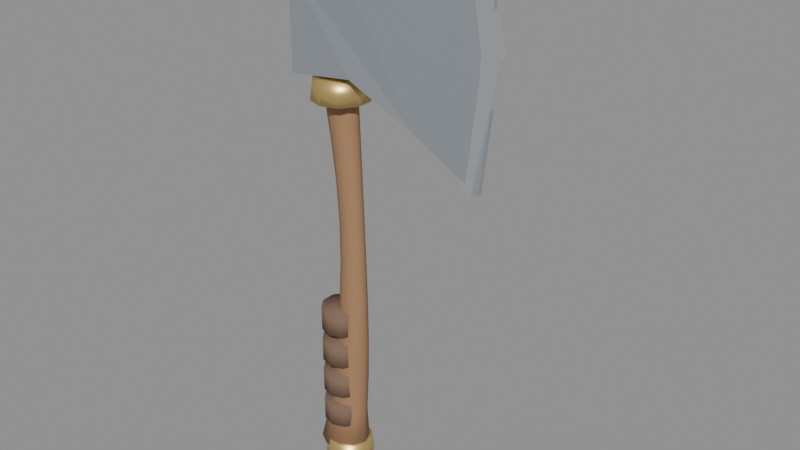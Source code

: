 # Source: weapon_axe26.blend  (saved by Blender 5.2.44; exported with 4.5.12 LTS)
import bpy
from mathutils import Matrix  # noqa: F401  (used for matrix-valued properties, if any)

bpy.ops.wm.read_factory_settings(use_empty=True)
scene = bpy.context.scene
scene.name = 'Scene'

# ---- materials (node trees are filled in below, after node groups)
mat_axewood = bpy.data.materials.new('AxeWood')
mat_axeleather = bpy.data.materials.new('AxeLeather')
mat_axesteel = bpy.data.materials.new('AxeSteel')
mat_axeedge = bpy.data.materials.new('AxeEdge')
mat_axebrass = bpy.data.materials.new('AxeBrass')

# ---- material node trees
mat_axewood.use_nodes = True; mat_axewood.node_tree.nodes.clear()
_N = mat_axewood.node_tree.nodes; _L = mat_axewood.node_tree.links
n0 = _N.new('ShaderNodeBsdfPrincipled'); n0.name = 'Principled BSDF'; n0.location = (-200, 100)
n0.inputs[0].default_value = (0.36, 0.2, 0.1, 1.0)
n0.inputs[2].default_value = 0.8
n0.inputs[10].default_value = 0.005
n1 = _N.new('ShaderNodeOutputMaterial'); n1.name = 'Material Output'; n1.location = (200, 100)
_L.new(n0.outputs[0], n1.inputs[0])
n1.is_active_output = True
mat_axeleather.use_nodes = True; mat_axeleather.node_tree.nodes.clear()
_N = mat_axeleather.node_tree.nodes; _L = mat_axeleather.node_tree.links
n0 = _N.new('ShaderNodeBsdfPrincipled'); n0.name = 'Principled BSDF'; n0.location = (-200, 100)
n0.inputs[0].default_value = (0.2, 0.12, 0.08, 1.0)
n0.inputs[2].default_value = 0.9
n0.inputs[10].default_value = 0.005
n1 = _N.new('ShaderNodeOutputMaterial'); n1.name = 'Material Output'; n1.location = (200, 100)
_L.new(n0.outputs[0], n1.inputs[0])
n1.is_active_output = True
mat_axesteel.use_nodes = True; mat_axesteel.node_tree.nodes.clear()
_N = mat_axesteel.node_tree.nodes; _L = mat_axesteel.node_tree.links
n0 = _N.new('ShaderNodeBsdfPrincipled'); n0.name = 'Principled BSDF'; n0.location = (-200, 100)
n0.inputs[0].default_value = (0.55, 0.6, 0.66, 1.0)
n0.inputs[1].default_value = 0.8
n0.inputs[2].default_value = 0.35
n0.inputs[10].default_value = 0.005
n1 = _N.new('ShaderNodeOutputMaterial'); n1.name = 'Material Output'; n1.location = (200, 100)
_L.new(n0.outputs[0], n1.inputs[0])
n1.is_active_output = True
mat_axeedge.use_nodes = True; mat_axeedge.node_tree.nodes.clear()
_N = mat_axeedge.node_tree.nodes; _L = mat_axeedge.node_tree.links
n0 = _N.new('ShaderNodeBsdfPrincipled'); n0.name = 'Principled BSDF'; n0.location = (-200, 100)
n0.inputs[0].default_value = (0.85, 0.88, 0.92, 1.0)
n0.inputs[1].default_value = 0.9
n0.inputs[2].default_value = 0.25
n0.inputs[10].default_value = 0.005
n1 = _N.new('ShaderNodeOutputMaterial'); n1.name = 'Material Output'; n1.location = (200, 100)
_L.new(n0.outputs[0], n1.inputs[0])
n1.is_active_output = True
mat_axebrass.use_nodes = True; mat_axebrass.node_tree.nodes.clear()
_N = mat_axebrass.node_tree.nodes; _L = mat_axebrass.node_tree.links
n0 = _N.new('ShaderNodeBsdfPrincipled'); n0.name = 'Principled BSDF'; n0.location = (-200, 100)
n0.inputs[0].default_value = (0.8, 0.58, 0.22, 1.0)
n0.inputs[1].default_value = 0.8
n0.inputs[2].default_value = 0.4
n0.inputs[10].default_value = 0.005
n1 = _N.new('ShaderNodeOutputMaterial'); n1.name = 'Material Output'; n1.location = (200, 100)
_L.new(n0.outputs[0], n1.inputs[0])
n1.is_active_output = True

# ---- meshes
me_axehaft = bpy.data.meshes.new('AxeHaft')
me_axehaft.from_pydata([(0.03, 0.0, -0.16), (0.02274, 0.01787, -0.16), (0.003743, 0.02891, -0.16), (-0.01974, 0.02891, -0.16), (-0.03874, 0.01787, -0.16), (-0.046, 3.723e-18, -0.16), (-0.03874, -0.01787, -0.16), (-0.01974, -0.02891, -0.16), (0.003743, -0.02891, -0.16), (0.02274, -0.01787, -0.16), (0.02799, 0.0, -0.1), (0.02242, 0.01373, -0.1), (0.00782, 0.02221, -0.1), (-0.01022, 0.02221, -0.1), (-0.02482, 0.01373, -0.1), (-0.0304, 2.86e-18, -0.1), (-0.02482, -0.01373, -0.1), (-0.01022, -0.02221, -0.1), (0.00782, -0.02221, -0.1), (0.02242, -0.01373, -0.1), (0.03193, 0.0, -0.04), (0.02677, 0.0127, -0.04), (0.01327, 0.02054, -0.04), (-0.003412, 0.02054, -0.04), (-0.01691, 0.0127, -0.04), (-0.02207, 2.645e-18, -0.04), (-0.01691, -0.0127, -0.04), (-0.003412, -0.02054, -0.04), (0.01327, -0.02054, -0.04), (0.02677, -0.0127, -0.04), (0.0338, 0.0, 0.02), (0.02921, 0.01129, 0.02), (0.01721, 0.01826, 0.02), (0.002382, 0.01826, 0.02), (-0.009618, 0.01129, 0.02), (-0.0142, 2.351e-18, 0.02), (-0.009618, -0.01129, 0.02), (0.002382, -0.01826, 0.02), (0.01721, -0.01826, 0.02), (0.02921, -0.01129, 0.02), (0.03392, 0.0, 0.08), (0.02991, 0.009875, 0.08), (0.01941, 0.01598, 0.08), (0.006434, 0.01598, 0.08), (-0.004066, 0.009875, 0.08), (-0.008077, 2.057e-18, 0.08), (-0.004066, -0.009875, 0.08), (0.006434, -0.01598, 0.08), (0.01941, -0.01598, 0.08), (0.02991, -0.009875, 0.08), (0.0328, 0.0, 0.14), (0.02921, 0.008842, 0.14), (0.01981, 0.01431, 0.14), (0.008189, 0.01431, 0.14), (-0.001213, 0.008842, 0.14), (-0.004804, 1.842e-18, 0.14), (-0.001213, -0.008842, 0.14), (0.008189, -0.01431, 0.14), (0.01981, -0.01431, 0.14), (0.02921, -0.008842, 0.14), (0.03092, 0.0, 0.2), (0.02749, 0.008464, 0.2), (0.01849, 0.0137, 0.2), (0.007361, 0.0137, 0.2), (-0.001639, 0.008464, 0.2), (-0.005077, 1.763e-18, 0.2), (-0.001639, -0.008464, 0.2), (0.007361, -0.0137, 0.2), (0.01849, -0.0137, 0.2), (0.02749, -0.008464, 0.2), (0.0286, 0.0, 0.26), (0.02501, 0.008842, 0.26), (0.01561, 0.01431, 0.26), (0.003988, 0.01431, 0.26), (-0.005414, 0.008842, 0.26), (-0.009005, 1.842e-18, 0.26), (-0.005414, -0.008842, 0.26), (0.003988, -0.01431, 0.26), (0.01561, -0.01431, 0.26), (0.02501, -0.008842, 0.26), (0.02593, 0.0, 0.32), (0.02192, 0.009875, 0.32), (0.01142, 0.01598, 0.32), (-0.001558, 0.01598, 0.32), (-0.01206, 0.009875, 0.32), (-0.01607, 2.057e-18, 0.32), (-0.01206, -0.009875, 0.32), (-0.001558, -0.01598, 0.32), (0.01142, -0.01598, 0.32), (0.02192, -0.009875, 0.32), (0.0228, 0.0, 0.38), (0.01821, 0.01129, 0.38), (0.006215, 0.01826, 0.38), (-0.008618, 0.01826, 0.38), (-0.02062, 0.01129, 0.38), (-0.0252, 2.351e-18, 0.38), (-0.02062, -0.01129, 0.38), (-0.008618, -0.01826, 0.38), (0.006215, -0.01826, 0.38), (0.01821, -0.01129, 0.38), (0.019, 0.0, 0.44), (0.01384, 0.0127, 0.44), (0.0003435, 0.02054, 0.44), (-0.01634, 0.02054, 0.44), (-0.02984, 0.0127, 0.44), (-0.035, 2.645e-18, 0.44), (-0.02984, -0.0127, 0.44), (-0.01634, -0.02054, 0.44), (0.0003435, -0.02054, 0.44), (0.01384, -0.0127, 0.44), (0.0144, 0.0, 0.5), (0.008822, 0.01373, 0.5), (-0.005776, 0.02221, 0.5), (-0.02382, 0.02221, 0.5), (-0.03842, 0.01373, 0.5), (-0.04399, 2.86e-18, 0.5), (-0.03842, -0.01373, 0.5), (-0.02382, -0.02221, 0.5), (-0.005776, -0.02221, 0.5), (0.008822, -0.01373, 0.5), (0.009069, 0.0, 0.56), (0.003339, 0.01411, 0.56), (-0.01166, 0.02283, 0.56), (-0.0302, 0.02283, 0.56), (-0.0452, 0.01411, 0.56), (-0.05093, 2.939e-18, 0.56), (-0.0452, -0.01411, 0.56), (-0.0302, -0.02283, 0.56), (-0.01166, -0.02283, 0.56), (0.003339, -0.01411, 0.56), (-0.006, 0.031, -0.1175), (-0.006, 0.031, -0.0825), (0.01222, 0.02508, -0.1175), (0.01222, 0.02508, -0.0825), (0.02348, 0.00958, -0.1175), (0.02348, 0.00958, -0.0825), (0.02348, -0.00958, -0.1175), (0.02348, -0.00958, -0.0825), (0.01222, -0.02508, -0.1175), (0.01222, -0.02508, -0.0825), (-0.006, -0.031, -0.1175), (-0.006, -0.031, -0.0825), (-0.02422, -0.02508, -0.1175), (-0.02422, -0.02508, -0.0825), (-0.03548, -0.00958, -0.1175), (-0.03548, -0.00958, -0.0825), (-0.03548, 0.00958, -0.1175), (-0.03548, 0.00958, -0.0825), (-0.02422, 0.02508, -0.1175), (-0.02422, 0.02508, -0.0825), (-0.006, 0.031, -0.0675), (-0.006, 0.031, -0.0325), (0.01222, 0.02508, -0.0675), (0.01222, 0.02508, -0.0325), (0.02348, 0.00958, -0.0675), (0.02348, 0.00958, -0.0325), (0.02348, -0.00958, -0.0675), (0.02348, -0.00958, -0.0325), (0.01222, -0.02508, -0.0675), (0.01222, -0.02508, -0.0325), (-0.006, -0.031, -0.0675), (-0.006, -0.031, -0.0325), (-0.02422, -0.02508, -0.0675), (-0.02422, -0.02508, -0.0325), (-0.03548, -0.00958, -0.0675), (-0.03548, -0.00958, -0.0325), (-0.03548, 0.00958, -0.0675), (-0.03548, 0.00958, -0.0325), (-0.02422, 0.02508, -0.0675), (-0.02422, 0.02508, -0.0325), (-0.006, 0.031, -0.0175), (-0.006, 0.031, 0.0175), (0.01222, 0.02508, -0.0175), (0.01222, 0.02508, 0.0175), (0.02348, 0.00958, -0.0175), (0.02348, 0.00958, 0.0175), (0.02348, -0.00958, -0.0175), (0.02348, -0.00958, 0.0175), (0.01222, -0.02508, -0.0175), (0.01222, -0.02508, 0.0175), (-0.006, -0.031, -0.0175), (-0.006, -0.031, 0.0175), (-0.02422, -0.02508, -0.0175), (-0.02422, -0.02508, 0.0175), (-0.03548, -0.00958, -0.0175), (-0.03548, -0.00958, 0.0175), (-0.03548, 0.00958, -0.0175), (-0.03548, 0.00958, 0.0175), (-0.02422, 0.02508, -0.0175), (-0.02422, 0.02508, 0.0175), (-0.006, 0.031, 0.0325), (-0.006, 0.031, 0.0675), (0.01222, 0.02508, 0.0325), (0.01222, 0.02508, 0.0675), (0.02348, 0.00958, 0.0325), (0.02348, 0.00958, 0.0675), (0.02348, -0.00958, 0.0325), (0.02348, -0.00958, 0.0675), (0.01222, -0.02508, 0.0325), (0.01222, -0.02508, 0.0675), (-0.006, -0.031, 0.0325), (-0.006, -0.031, 0.0675), (-0.02422, -0.02508, 0.0325), (-0.02422, -0.02508, 0.0675), (-0.03548, -0.00958, 0.0325), (-0.03548, -0.00958, 0.0675), (-0.03548, 0.00958, 0.0325), (-0.03548, 0.00958, 0.0675), (-0.02422, 0.02508, 0.0325), (-0.02422, 0.02508, 0.0675), (-0.05, -0.034, 0.4), (-0.05, -0.034, 0.54), (0.03, -0.03, 0.55), (0.12, -0.02, 0.6), (0.215, -0.003, 0.62), (0.235, -0.003, 0.47), (0.215, -0.003, 0.3), (0.13, -0.018, 0.36), (0.04, -0.03, 0.41), (-0.05, 0.034, 0.4), (-0.05, 0.034, 0.54), (0.03, 0.03, 0.55), (0.12, 0.02, 0.6), (0.215, 0.003, 0.62), (0.235, 0.003, 0.47), (0.215, 0.003, 0.3), (0.13, 0.018, 0.36), (0.04, 0.03, 0.41), (0.205, -0.006, 0.625), (0.24, -0.006, 0.47), (0.205, -0.006, 0.295), (0.19, -0.006, 0.31), (0.215, -0.006, 0.47), (0.19, -0.006, 0.61), (0.205, 0.006, 0.625), (0.24, 0.006, 0.47), (0.205, 0.006, 0.295), (0.19, 0.006, 0.31), (0.215, 0.006, 0.47), (0.19, 0.006, 0.61), (0.0, 0.04, 0.37), (0.0, 0.036, 0.4), (0.02351, 0.03236, 0.37), (0.02116, 0.02912, 0.4), (0.03804, 0.01236, 0.37), (0.03424, 0.01112, 0.4), (0.03804, -0.01236, 0.37), (0.03424, -0.01112, 0.4), (0.02351, -0.03236, 0.37), (0.02116, -0.02912, 0.4), (0.0, -0.04, 0.37), (0.0, -0.036, 0.4), (-0.02351, -0.03236, 0.37), (-0.02116, -0.02912, 0.4), (-0.03804, -0.01236, 0.37), (-0.03424, -0.01112, 0.4), (-0.03804, 0.01236, 0.37), (-0.03424, 0.01112, 0.4), (-0.02351, 0.03236, 0.37), (-0.02116, 0.02912, 0.4), (0.0, 0.036, 0.55), (0.0, 0.0324, 0.58), (0.02116, 0.02912, 0.55), (0.01904, 0.02621, 0.58), (0.03424, 0.01112, 0.55), (0.03081, 0.01001, 0.58), (0.03424, -0.01112, 0.55), (0.03081, -0.01001, 0.58), (0.02116, -0.02912, 0.55), (0.01904, -0.02621, 0.58), (0.0, -0.036, 0.55), (0.0, -0.0324, 0.58), (-0.02116, -0.02912, 0.55), (-0.01904, -0.02621, 0.58), (-0.03424, -0.01112, 0.55), (-0.03081, -0.01001, 0.58), (-0.03424, 0.01112, 0.55), (-0.03081, 0.01001, 0.58), (-0.02116, 0.02912, 0.55), (-0.01904, 0.02621, 0.58), (0.0, 0.036, -0.18), (0.0, 0.0324, -0.15), (0.02116, 0.02912, -0.18), (0.01904, 0.02621, -0.15), (0.03424, 0.01112, -0.18), (0.03081, 0.01001, -0.15), (0.03424, -0.01112, -0.18), (0.03081, -0.01001, -0.15), (0.02116, -0.02912, -0.18), (0.01904, -0.02621, -0.15), (0.0, -0.036, -0.18), (0.0, -0.0324, -0.15), (-0.02116, -0.02912, -0.18), (-0.01904, -0.02621, -0.15), (-0.03424, -0.01112, -0.18), (-0.03081, -0.01001, -0.15), (-0.03424, 0.01112, -0.18), (-0.03081, 0.01001, -0.15), (-0.02116, 0.02912, -0.18), (-0.01904, 0.02621, -0.15)], [], [(0, 1, 11, 10), (1, 2, 12, 11), (2, 3, 13, 12), (3, 4, 14, 13), (4, 5, 15, 14), (5, 6, 16, 15), (6, 7, 17, 16), (7, 8, 18, 17), (8, 9, 19, 18), (9, 0, 10, 19), (10, 11, 21, 20), (11, 12, 22, 21), (12, 13, 23, 22), (13, 14, 24, 23), (14, 15, 25, 24), (15, 16, 26, 25), (16, 17, 27, 26), (17, 18, 28, 27), (18, 19, 29, 28), (19, 10, 20, 29), (20, 21, 31, 30), (21, 22, 32, 31), (22, 23, 33, 32), (23, 24, 34, 33), (24, 25, 35, 34), (25, 26, 36, 35), (26, 27, 37, 36), (27, 28, 38, 37), (28, 29, 39, 38), (29, 20, 30, 39), (30, 31, 41, 40), (31, 32, 42, 41), (32, 33, 43, 42), (33, 34, 44, 43), (34, 35, 45, 44), (35, 36, 46, 45), (36, 37, 47, 46), (37, 38, 48, 47), (38, 39, 49, 48), (39, 30, 40, 49), (40, 41, 51, 50), (41, 42, 52, 51), (42, 43, 53, 52), (43, 44, 54, 53), (44, 45, 55, 54), (45, 46, 56, 55), (46, 47, 57, 56), (47, 48, 58, 57), (48, 49, 59, 58), (49, 40, 50, 59), (50, 51, 61, 60), (51, 52, 62, 61), (52, 53, 63, 62), (53, 54, 64, 63), (54, 55, 65, 64), (55, 56, 66, 65), (56, 57, 67, 66), (57, 58, 68, 67), (58, 59, 69, 68), (59, 50, 60, 69), (60, 61, 71, 70), (61, 62, 72, 71), (62, 63, 73, 72), (63, 64, 74, 73), (64, 65, 75, 74), (65, 66, 76, 75), (66, 67, 77, 76), (67, 68, 78, 77), (68, 69, 79, 78), (69, 60, 70, 79), (70, 71, 81, 80), (71, 72, 82, 81), (72, 73, 83, 82), (73, 74, 84, 83), (74, 75, 85, 84), (75, 76, 86, 85), (76, 77, 87, 86), (77, 78, 88, 87), (78, 79, 89, 88), (79, 70, 80, 89), (80, 81, 91, 90), (81, 82, 92, 91), (82, 83, 93, 92), (83, 84, 94, 93), (84, 85, 95, 94), (85, 86, 96, 95), (86, 87, 97, 96), (87, 88, 98, 97), (88, 89, 99, 98), (89, 80, 90, 99), (90, 91, 101, 100), (91, 92, 102, 101), (92, 93, 103, 102), (93, 94, 104, 103), (94, 95, 105, 104), (95, 96, 106, 105), (96, 97, 107, 106), (97, 98, 108, 107), (98, 99, 109, 108), (99, 90, 100, 109), (100, 101, 111, 110), (101, 102, 112, 111), (102, 103, 113, 112), (103, 104, 114, 113), (104, 105, 115, 114), (105, 106, 116, 115), (106, 107, 117, 116), (107, 108, 118, 117), (108, 109, 119, 118), (109, 100, 110, 119), (110, 111, 121, 120), (111, 112, 122, 121), (112, 113, 123, 122), (113, 114, 124, 123), (114, 115, 125, 124), (115, 116, 126, 125), (116, 117, 127, 126), (117, 118, 128, 127), (118, 119, 129, 128), (119, 110, 120, 129), (9, 8, 7, 6, 5, 4, 3, 2, 1, 0), (120, 121, 122, 123, 124, 125, 126, 127, 128, 129), (130, 131, 133, 132), (132, 133, 135, 134), (134, 135, 137, 136), (136, 137, 139, 138), (138, 139, 141, 140), (140, 141, 143, 142), (142, 143, 145, 144), (144, 145, 147, 146), (133, 131, 149, 147, 145, 143, 141, 139, 137, 135), (146, 147, 149, 148), (148, 149, 131, 130), (130, 132, 134, 136, 138, 140, 142, 144, 146, 148), (150, 151, 153, 152), (152, 153, 155, 154), (154, 155, 157, 156), (156, 157, 159, 158), (158, 159, 161, 160), (160, 161, 163, 162), (162, 163, 165, 164), (164, 165, 167, 166), (153, 151, 169, 167, 165, 163, 161, 159, 157, 155), (166, 167, 169, 168), (168, 169, 151, 150), (150, 152, 154, 156, 158, 160, 162, 164, 166, 168), (170, 171, 173, 172), (172, 173, 175, 174), (174, 175, 177, 176), (176, 177, 179, 178), (178, 179, 181, 180), (180, 181, 183, 182), (182, 183, 185, 184), (184, 185, 187, 186), (173, 171, 189, 187, 185, 183, 181, 179, 177, 175), (186, 187, 189, 188), (188, 189, 171, 170), (170, 172, 174, 176, 178, 180, 182, 184, 186, 188), (190, 191, 193, 192), (192, 193, 195, 194), (194, 195, 197, 196), (196, 197, 199, 198), (198, 199, 201, 200), (200, 201, 203, 202), (202, 203, 205, 204), (204, 205, 207, 206), (193, 191, 209, 207, 205, 203, 201, 199, 197, 195), (206, 207, 209, 208), (208, 209, 191, 190), (190, 192, 194, 196, 198, 200, 202, 204, 206, 208), (210, 218, 217, 216, 215, 214, 213, 212, 211), (227, 219, 220, 221, 222, 223, 224, 225, 226), (210, 211, 220, 219), (211, 212, 221, 220), (212, 213, 222, 221), (213, 214, 223, 222), (214, 215, 224, 223), (215, 216, 225, 224), (216, 217, 226, 225), (217, 218, 227, 226), (218, 210, 219, 227), (228, 233, 232, 231, 230, 229), (239, 234, 235, 236, 237, 238), (228, 229, 235, 234), (229, 230, 236, 235), (230, 231, 237, 236), (231, 232, 238, 237), (232, 233, 239, 238), (233, 228, 234, 239), (240, 241, 243, 242), (242, 243, 245, 244), (244, 245, 247, 246), (246, 247, 249, 248), (248, 249, 251, 250), (250, 251, 253, 252), (252, 253, 255, 254), (254, 255, 257, 256), (243, 241, 259, 257, 255, 253, 251, 249, 247, 245), (256, 257, 259, 258), (258, 259, 241, 240), (240, 242, 244, 246, 248, 250, 252, 254, 256, 258), (260, 261, 263, 262), (262, 263, 265, 264), (264, 265, 267, 266), (266, 267, 269, 268), (268, 269, 271, 270), (270, 271, 273, 272), (272, 273, 275, 274), (274, 275, 277, 276), (263, 261, 279, 277, 275, 273, 271, 269, 267, 265), (276, 277, 279, 278), (278, 279, 261, 260), (260, 262, 264, 266, 268, 270, 272, 274, 276, 278), (280, 281, 283, 282), (282, 283, 285, 284), (284, 285, 287, 286), (286, 287, 289, 288), (288, 289, 291, 290), (290, 291, 293, 292), (292, 293, 295, 294), (294, 295, 297, 296), (283, 281, 299, 297, 295, 293, 291, 289, 287, 285), (296, 297, 299, 298), (298, 299, 281, 280), (280, 282, 284, 286, 288, 290, 292, 294, 296, 298)])
me_axehaft.polygons.foreach_set('use_smooth', [1, 1, 1, 1, 1, 1, 1, 1, 1, 1, 1, 1, 1, 1, 1, 1, 1, 1, 1, 1, 1, 1, 1, 1, 1, 1, 1, 1, 1, 1, 1, 1, 1, 1, 1, 1, 1, 1, 1, 1, 1, 1, 1, 1, 1, 1, 1, 1, 1, 1, 1, 1, 1, 1, 1, 1, 1, 1, 1, 1, 1, 1, 1, 1, 1, 1, 1, 1, 1, 1, 1, 1, 1, 1, 1, 1, 1, 1, 1, 1, 1, 1, 1, 1, 1, 1, 1, 1, 1, 1, 1, 1, 1, 1, 1, 1, 1, 1, 1, 1, 1, 1, 1, 1, 1, 1, 1, 1, 1, 1, 1, 1, 1, 1, 1, 1, 1, 1, 1, 1, 1, 1, 1, 1, 1, 1, 1, 1, 1, 1, 1, 1, 1, 1, 1, 1, 1, 1, 1, 1, 1, 1, 1, 1, 1, 1, 1, 1, 1, 1, 1, 1, 1, 1, 1, 1, 1, 1, 1, 1, 1, 1, 1, 1, 1, 1, 1, 1, 1, 1, 0, 0, 0, 0, 0, 0, 0, 0, 0, 0, 0, 0, 0, 0, 0, 0, 0, 0, 0, 1, 1, 1, 1, 1, 1, 1, 1, 1, 1, 1, 1, 1, 1, 1, 1, 1, 1, 1, 1, 1, 1, 1, 1, 1, 1, 1, 1, 1, 1, 1, 1, 1, 1, 1, 1])
me_axehaft.polygons.foreach_set('material_index', [0, 0, 0, 0, 0, 0, 0, 0, 0, 0, 0, 0, 0, 0, 0, 0, 0, 0, 0, 0, 0, 0, 0, 0, 0, 0, 0, 0, 0, 0, 0, 0, 0, 0, 0, 0, 0, 0, 0, 0, 0, 0, 0, 0, 0, 0, 0, 0, 0, 0, 0, 0, 0, 0, 0, 0, 0, 0, 0, 0, 0, 0, 0, 0, 0, 0, 0, 0, 0, 0, 0, 0, 0, 0, 0, 0, 0, 0, 0, 0, 0, 0, 0, 0, 0, 0, 0, 0, 0, 0, 0, 0, 0, 0, 0, 0, 0, 0, 0, 0, 0, 0, 0, 0, 0, 0, 0, 0, 0, 0, 0, 0, 0, 0, 0, 0, 0, 0, 0, 0, 0, 0, 1, 1, 1, 1, 1, 1, 1, 1, 1, 1, 1, 1, 1, 1, 1, 1, 1, 1, 1, 1, 1, 1, 1, 1, 1, 1, 1, 1, 1, 1, 1, 1, 1, 1, 1, 1, 1, 1, 1, 1, 1, 1, 1, 1, 1, 1, 1, 1, 2, 2, 2, 2, 2, 2, 2, 2, 2, 2, 2, 3, 3, 3, 3, 3, 3, 3, 3, 4, 4, 4, 4, 4, 4, 4, 4, 4, 4, 4, 4, 4, 4, 4, 4, 4, 4, 4, 4, 4, 4, 4, 4, 4, 4, 4, 4, 4, 4, 4, 4, 4, 4, 4, 4])
me_axehaft.materials.append(mat_axewood)
me_axehaft.materials.append(mat_axeleather)
me_axehaft.materials.append(mat_axesteel)
me_axehaft.materials.append(mat_axeedge)
me_axehaft.materials.append(mat_axebrass)
me_axehaft.update()

# ---- objects
ob_weapon_axe = bpy.data.objects.new('weapon_axe', me_axehaft)

# ---- transforms, parenting, visibility, modifiers, constraints
ob_weapon_axe.location = (0.0, 0.0, 0.0)

# ---- collection membership
scene.collection.objects.link(ob_weapon_axe)

# ---- scene / render settings (as saved in the file)
scene.frame_start = 1; scene.frame_end = 250; scene.frame_set(1)
scene.render.engine = 'BLENDER_EEVEE_NEXT'
scene.render.bake_bias = 0.0
scene.render.bake_samples = 0
scene.render.compositor_device = 'GPU'
scene.eevee.use_volume_custom_range = False
scene.eevee.fast_gi_thickness_near = 0.1
scene.eevee.fast_gi_thickness_far = 0.0
scene.eevee.ray_tracing_options.screen_trace_thickness = 0.1
bpy.context.view_layer.update()

# ---- added for rendering (the .blend has no active camera and no usable light): camera, sun + grey world if the file has none
cam_auto = bpy.data.cameras.new('AutoCamera')
cam_auto.lens = 50.0
cam_auto.sensor_width = 36.0
cam_auto.clip_end = 1000.0
ob_auto_camera = bpy.data.objects.new('AutoCamera', cam_auto)
scene.collection.objects.link(ob_auto_camera)
ob_auto_camera.location = (0.88994, -0.954487, 0.858825)
ob_auto_camera.rotation_euler = (1.09748, -7.21219e-08, 0.694738)
scene.camera = ob_auto_camera
light_auto_sun = bpy.data.lights.new('AutoSun', 'SUN')
light_auto_sun.energy = 3.0
light_auto_sun.angle = 0.0523599
ob_auto_sun = bpy.data.objects.new('AutoSun', light_auto_sun)
scene.collection.objects.link(ob_auto_sun)
ob_auto_sun.rotation_euler = (0.872665, 0.174533, 0.523599)
if scene.world is None:
    world_auto = bpy.data.worlds.new('AutoWorld')
    world_auto.color = (0.3, 0.3, 0.3)
    scene.world = world_auto
bpy.context.view_layer.update()
